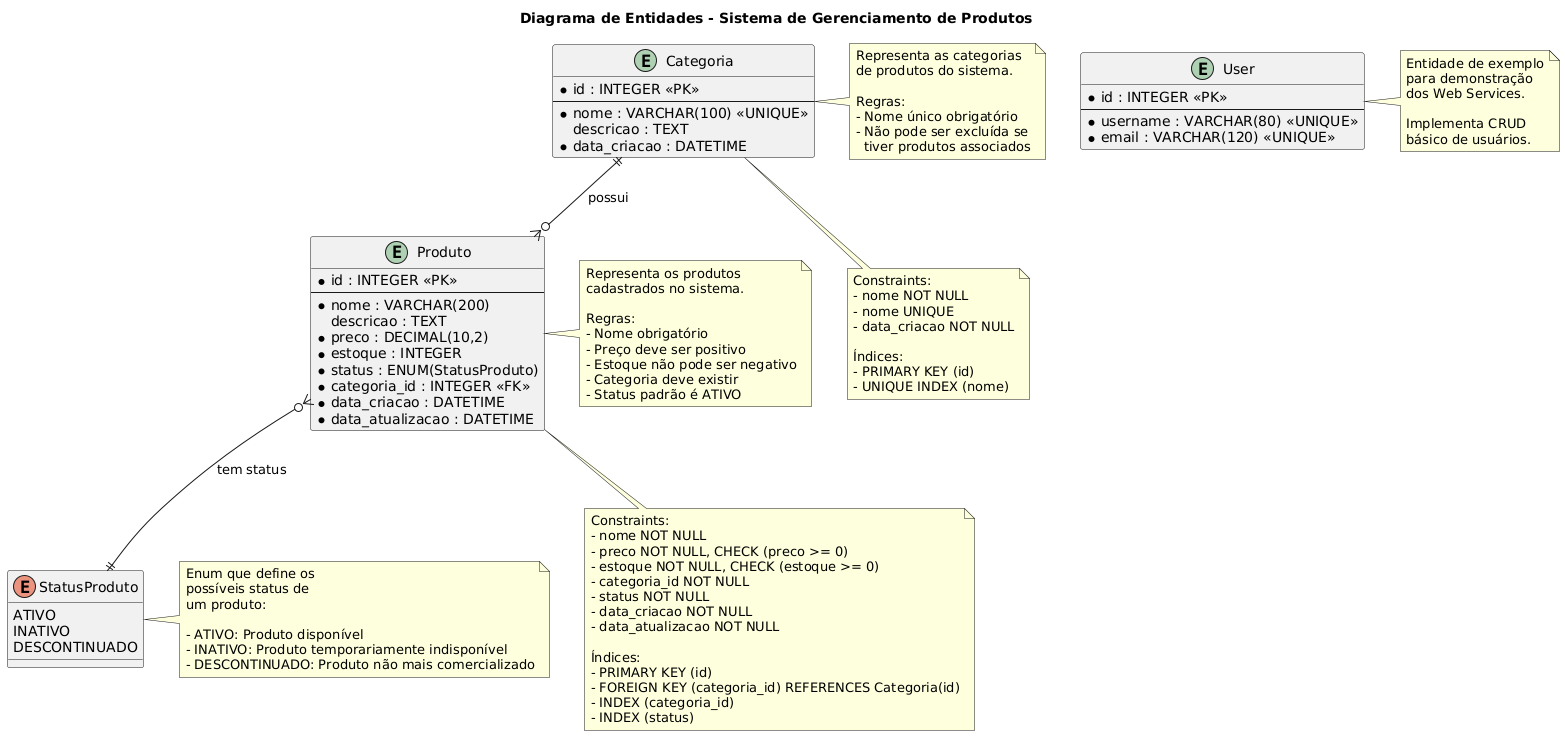

The diagram above was rendered by PlantUML. Its source (embedded in the PNG):
@startuml Modelo de Entidades - Sistema de Produtos

!define TABLE entity
!define PK_COLOR #FFE4B5
!define FK_COLOR #E6E6FA

title Diagrama de Entidades - Sistema de Gerenciamento de Produtos

TABLE Categoria {
    * id : INTEGER <<PK>>
    --
    * nome : VARCHAR(100) <<UNIQUE>>
    descricao : TEXT
    * data_criacao : DATETIME
}

TABLE Produto {
    * id : INTEGER <<PK>>
    --
    * nome : VARCHAR(200)
    descricao : TEXT
    * preco : DECIMAL(10,2)
    * estoque : INTEGER
    * status : ENUM(StatusProduto)
    * categoria_id : INTEGER <<FK>>
    * data_criacao : DATETIME
    * data_atualizacao : DATETIME
}

TABLE User {
    * id : INTEGER <<PK>>
    --
    * username : VARCHAR(80) <<UNIQUE>>
    * email : VARCHAR(120) <<UNIQUE>>
}

enum StatusProduto {
    ATIVO
    INATIVO
    DESCONTINUADO
}

' Relacionamentos
Categoria ||--o{ Produto : "possui"
Produto }o--|| StatusProduto : "tem status"

' Anotações
note right of Categoria
    Representa as categorias
    de produtos do sistema.
    
    Regras:
    - Nome único obrigatório
    - Não pode ser excluída se
      tiver produtos associados
end note

note right of Produto
    Representa os produtos
    cadastrados no sistema.
    
    Regras:
    - Nome obrigatório
    - Preço deve ser positivo
    - Estoque não pode ser negativo
    - Categoria deve existir
    - Status padrão é ATIVO
end note

note right of StatusProduto
    Enum que define os
    possíveis status de
    um produto:
    
    - ATIVO: Produto disponível
    - INATIVO: Produto temporariamente indisponível
    - DESCONTINUADO: Produto não mais comercializado
end note

note right of User
    Entidade de exemplo
    para demonstração
    dos Web Services.
    
    Implementa CRUD
    básico de usuários.
end note

' Constraints e Índices
note bottom of Categoria
    Constraints:
    - nome NOT NULL
    - nome UNIQUE
    - data_criacao NOT NULL
    
    Índices:
    - PRIMARY KEY (id)
    - UNIQUE INDEX (nome)
end note

note bottom of Produto
    Constraints:
    - nome NOT NULL
    - preco NOT NULL, CHECK (preco >= 0)
    - estoque NOT NULL, CHECK (estoque >= 0)
    - categoria_id NOT NULL
    - status NOT NULL
    - data_criacao NOT NULL
    - data_atualizacao NOT NULL
    
    Índices:
    - PRIMARY KEY (id)
    - FOREIGN KEY (categoria_id) REFERENCES Categoria(id)
    - INDEX (categoria_id)
    - INDEX (status)
end note

@enduml